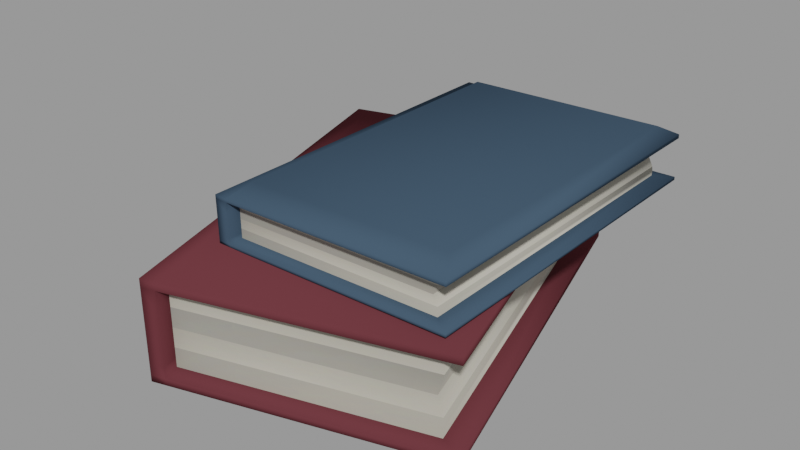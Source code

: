 # Source: Book_Stack.blend  (saved by Blender 3.2.14; exported with 4.5.12 LTS)
import bpy
from mathutils import Matrix  # noqa: F401  (used for matrix-valued properties, if any)

bpy.ops.wm.read_factory_settings(use_empty=True)
scene = bpy.context.scene
scene.name = 'blend_export'

# ---- images (referenced by path relative to the original .blend; pixels are not part of the script)
import os
ASSET_DIR = os.environ.get("B2B_ASSET_DIR", "")  # directory of the original .blend (textures are referenced by path, not embedded)
HERE = os.path.dirname(os.path.abspath(__file__))  # packed textures are extracted next to this script under _unpacked/

def load_image(name, relpath, width, height, colorspace="sRGB"):
    """Load a texture the original file referenced (path relative to the .blend, or extracted next to this script)."""
    p = next((c for c in (os.path.join(HERE, relpath), os.path.join(ASSET_DIR, relpath)) if relpath and os.path.exists(c)), "")
    if p:
        img = bpy.data.images.load(p, check_existing=True)
        img.name = name
    else:  # same state as the original file: an image datablock whose file is absent (Cycles renders it pink)
        img = bpy.data.images.new(name, width, height)
        img.source = "FILE"
        img.filepath = "//" + (relpath or name)
    img.colorspace_settings.name = colorspace
    return img
img_book_png = load_image('book.png', '_unpacked/book.e9a42403.png', 2048, 2048, 'sRGB')

# ---- materials (node trees are filled in below, after node groups)
mat_book_cover = bpy.data.materials.new('Book Cover')
mat_book_cover.use_transparent_shadow = False
mat_book_page_2 = bpy.data.materials.new('Book Page 2')
mat_book_page_2.use_transparent_shadow = False
mat_book_page_3 = bpy.data.materials.new('Book Page 3')
mat_book_page_3.use_transparent_shadow = False

# ---- material node trees
mat_book_cover.use_nodes = True; mat_book_cover.node_tree.nodes.clear()
_N = mat_book_cover.node_tree.nodes; _L = mat_book_cover.node_tree.links
n0 = _N.new('ShaderNodeBsdfPrincipled'); n0.name = 'Principled BSDF'; n0.location = (10, 300)
n0.distribution = 'GGX'
n0.subsurface_method = 'RANDOM_WALK_SKIN'
n0.inputs[2].default_value = 0.7149
n0.inputs[3].default_value = 1.45
n0.inputs[13].default_value = 0.0
n0.inputs[27].default_value = (0.0, 0.0, 0.0, 1.0)
n0.inputs[28].default_value = 1.0
n1 = _N.new('ShaderNodeOutputMaterial'); n1.name = 'Material Output'; n1.location = (300, 300)
n2 = _N.new('ShaderNodeTexImage'); n2.name = 'Image Texture'; n2.location = (-408, 277)
n2.image = img_book_png
_L.new(n0.outputs[0], n1.inputs[0])
_L.new(n2.outputs[0], n0.inputs[0])
n1.is_active_output = True
mat_book_page_2.use_nodes = True; mat_book_page_2.node_tree.nodes.clear()
_N = mat_book_page_2.node_tree.nodes; _L = mat_book_page_2.node_tree.links
n0 = _N.new('ShaderNodeBsdfPrincipled'); n0.name = 'Principled BSDF'; n0.location = (10, 300)
n0.distribution = 'GGX'
n0.subsurface_method = 'RANDOM_WALK_SKIN'
n0.inputs[2].default_value = 0.7149
n0.inputs[3].default_value = 1.45
n0.inputs[13].default_value = 0.0
n0.inputs[27].default_value = (0.0, 0.0, 0.0, 1.0)
n0.inputs[28].default_value = 1.0
n1 = _N.new('ShaderNodeOutputMaterial'); n1.name = 'Material Output'; n1.location = (300, 300)
n2 = _N.new('ShaderNodeRGB'); n2.name = 'RGB'; n2.location = (-296, 215)
n2.outputs[0].default_value = (0.1127, 0.03035, 0.03703, 1.0)
_L.new(n0.outputs[0], n1.inputs[0])
_L.new(n2.outputs[0], n0.inputs[0])
n1.is_active_output = True
mat_book_page_3.use_nodes = True; mat_book_page_3.node_tree.nodes.clear()
_N = mat_book_page_3.node_tree.nodes; _L = mat_book_page_3.node_tree.links
n0 = _N.new('ShaderNodeBsdfPrincipled'); n0.name = 'Principled BSDF'; n0.location = (10, 300)
n0.distribution = 'GGX'
n0.subsurface_method = 'RANDOM_WALK_SKIN'
n0.inputs[3].default_value = 1.45
n0.inputs[13].default_value = 0.0
n0.inputs[27].default_value = (0.0, 0.0, 0.0, 1.0)
n0.inputs[28].default_value = 1.0
n1 = _N.new('ShaderNodeOutputMaterial'); n1.name = 'Material Output'; n1.location = (300, 300)
n2 = _N.new('ShaderNodeRGB'); n2.name = 'RGB'; n2.location = (-296, 215)
n2.outputs[0].default_value = (0.04474, 0.07496, 0.1127, 1.0)
_L.new(n0.outputs[0], n1.inputs[0])
_L.new(n2.outputs[0], n0.inputs[0])
n1.is_active_output = True

# ---- meshes
me_cube = bpy.data.meshes.new('Cube')
me_cube.from_pydata([(-0.1554, -0.7479, -0.2559), (-0.1554, -0.7479, 0.008286), (-0.5062, 0.4771, -0.2559), (-0.5062, 0.4771, 0.008286), (0.6251, -0.5215, -0.2559), (0.6251, -0.5215, 0.008286), (0.2702, 0.7023, -0.2559), (0.2702, 0.7023, 0.008286), (-0.5302, 0.5229, -0.2664), (-0.147, -0.7983, -0.2664), (-0.147, -0.7983, 0.01881), (-0.5302, 0.5229, 0.01881), (0.321, 0.7699, -0.2664), (0.321, 0.7699, 0.01881), (0.7043, -0.5514, -0.2664), (0.7043, -0.5514, 0.01881), (-0.5302, 0.5229, -0.2891), (-0.147, -0.7983, -0.2891), (0.321, 0.7699, -0.2891), (0.7043, -0.5514, -0.2891), (-0.147, -0.7983, 0.04765), (-0.5302, 0.5229, 0.04765), (0.321, 0.7699, 0.04765), (0.7043, -0.5514, 0.04765), (-0.5771, 0.5094, -0.2664), (-0.1938, -0.8119, -0.2664), (-0.1938, -0.8119, 0.01881), (-0.5771, 0.5094, 0.01881), (-0.5771, 0.5094, -0.2891), (-0.1938, -0.8119, -0.2891), (-0.1938, -0.8119, 0.04765), (-0.5771, 0.5094, 0.04765), (-0.1554, -0.7479, -0.1238), (-0.5062, 0.4771, -0.1238), (0.254, 0.6976, -0.1238), (0.6089, -0.5262, -0.1238), (-0.147, -0.7983, -0.1238), (-0.5302, 0.5229, -0.1238), (-0.1938, -0.8119, -0.1238), (-0.5771, 0.5094, -0.1238), (-0.1554, -0.7479, -0.05776), (-0.147, -0.7983, -0.0525), (-0.1938, -0.8119, -0.0525), (-0.5062, 0.4771, -0.05776), (0.2702, 0.7023, -0.05776), (0.6251, -0.5215, -0.05776), (-0.5302, 0.5229, -0.0525), (-0.5771, 0.5094, -0.0525), (-0.5062, 0.4771, -0.1899), (0.2702, 0.7023, -0.1899), (0.6251, -0.5215, -0.1899), (-0.5302, 0.5229, -0.1951), (-0.5771, 0.5094, -0.1951), (-0.1554, -0.7479, -0.1899), (-0.147, -0.7983, -0.1951), (-0.1938, -0.8119, -0.1951), (-0.5062, 0.4771, -0.2229), (0.2719, 0.7028, -0.2229), (0.6268, -0.521, -0.2229), (-0.5302, 0.5229, -0.2308), (-0.5771, 0.5094, -0.2308), (-0.1554, -0.7479, -0.2229), (-0.147, -0.7983, -0.2308), (-0.1938, -0.8119, -0.2308), (-0.131, -0.491, 0.06191), (-0.1332, -0.4909, 0.1837), (-0.1319, 0.6154, 0.06113), (-0.1341, 0.6155, 0.1829), (0.5746, -0.488, 0.07495), (0.5724, -0.4879, 0.1967), (0.5699, 0.6184, 0.07409), (0.5677, 0.6185, 0.1959), (-0.1409, 0.6594, 0.05608), (-0.1358, -0.5351, 0.057), (-0.1383, -0.535, 0.1885), (-0.1434, 0.6595, 0.1876), (0.6286, 0.6627, 0.07029), (0.6261, 0.6628, 0.2018), (0.6337, -0.5318, 0.07122), (0.6312, -0.5317, 0.2027), (-0.1407, 0.6594, 0.04564), (-0.1357, -0.5351, 0.04656), (0.6288, 0.6627, 0.05985), (0.6338, -0.5318, 0.06078), (-0.1385, -0.535, 0.2018), (-0.1436, 0.6595, 0.2009), (0.6259, 0.6628, 0.2151), (0.631, -0.5317, 0.216), (-0.1832, 0.6593, 0.05529), (-0.1782, -0.5353, 0.05622), (-0.1806, -0.5352, 0.1877), (-0.1857, 0.6594, 0.1868), (-0.1831, 0.6593, 0.04486), (-0.178, -0.5353, 0.04578), (-0.1808, -0.5352, 0.201), (-0.1859, 0.6594, 0.2001), (-0.1321, -0.491, 0.1228), (-0.133, 0.6155, 0.122), (0.5541, 0.6184, 0.1347), (0.5588, -0.488, 0.1356), (-0.1371, -0.535, 0.1227), (-0.1421, 0.6595, 0.1218), (-0.1794, -0.5352, 0.122), (-0.1845, 0.6593, 0.121), (-0.1327, -0.4909, 0.1533), (-0.1377, -0.535, 0.1556), (-0.18, -0.5352, 0.1548), (-0.1335, 0.6155, 0.1525), (0.5682, 0.6185, 0.1654), (0.5729, -0.4879, 0.1663), (-0.1427, 0.6595, 0.1547), (-0.1851, 0.6593, 0.1539), (-0.1324, 0.6154, 0.09157), (0.5694, 0.6184, 0.1045), (0.5741, -0.488, 0.1054), (-0.1415, 0.6595, 0.08895), (-0.1839, 0.6593, 0.08817), (-0.1315, -0.491, 0.09236), (-0.1365, -0.5351, 0.08988), (-0.1788, -0.5352, 0.08909), (-0.1321, 0.6154, 0.07635), (0.5712, 0.6184, 0.08934), (0.5759, -0.488, 0.0902), (-0.1412, 0.6595, 0.07251), (-0.1836, 0.6593, 0.07173), (-0.1313, -0.491, 0.07714), (-0.1361, -0.5351, 0.07344), (-0.1785, -0.5353, 0.07266), (-0.09612, -0.4674, 0.2409), (-0.1006, 0.5924, 0.2401), (0.5821, 0.5953, 0.2527), (0.5866, -0.4645, 0.2535)], [], [(6, 4, 14, 12), (43, 3, 7, 44), (44, 7, 5, 45), (45, 5, 1, 40), (1, 5, 15, 10), (2, 6, 12, 8), (59, 8, 24, 60), (14, 9, 17, 19), (13, 11, 21, 22), (7, 3, 11, 13), (56, 2, 8, 59), (40, 1, 10, 41), (4, 0, 9, 14), (5, 7, 13, 15), (16, 18, 19, 17), (12, 14, 19, 18), (8, 12, 18, 16), (16, 17, 29, 28), (22, 21, 20, 23), (17, 9, 25, 29), (10, 15, 23, 20), (15, 13, 22, 23), (42, 26, 27, 47), (25, 24, 28, 29), (27, 26, 30, 31), (8, 16, 28, 24), (41, 10, 26, 42), (10, 20, 30, 26), (21, 11, 27, 31), (20, 21, 31, 30), (54, 36, 38, 55), (55, 38, 39, 52), (53, 32, 36, 54), (43, 33, 37, 46), (46, 37, 39, 47), (50, 35, 32, 53), (49, 34, 35, 50), (48, 33, 34, 49), (11, 46, 47, 27), (3, 43, 46, 11), (36, 41, 42, 38), (38, 42, 47, 39), (32, 40, 41, 36), (35, 45, 40, 32), (34, 44, 45, 35), (33, 43, 44, 34), (56, 48, 49, 57), (57, 49, 50, 58), (58, 50, 53, 61), (61, 53, 54, 62), (63, 55, 52, 60), (62, 54, 55, 63), (33, 48, 51, 37), (37, 51, 52, 39), (9, 62, 63, 25), (25, 63, 60, 24), (0, 61, 62, 9), (4, 58, 61, 0), (6, 57, 58, 4), (2, 56, 57, 6), (48, 56, 59, 51), (51, 59, 60, 52), (70, 68, 78, 76), (107, 67, 71, 108), (108, 71, 69, 109), (109, 69, 65, 104), (65, 69, 79, 74), (66, 70, 76, 72), (123, 72, 88, 124), (78, 73, 81, 83), (77, 75, 85, 86), (71, 67, 75, 77), (120, 66, 72, 123), (104, 65, 74, 105), (68, 64, 73, 78), (69, 71, 77, 79), (80, 82, 83, 81), (76, 78, 83, 82), (72, 76, 82, 80), (80, 81, 93, 92), (87, 86, 130, 131), (81, 73, 89, 93), (74, 79, 87, 84), (79, 77, 86, 87), (106, 90, 91, 111), (89, 88, 92, 93), (91, 90, 94, 95), (72, 80, 92, 88), (105, 74, 90, 106), (74, 84, 94, 90), (85, 75, 91, 95), (84, 85, 95, 94), (118, 100, 102, 119), (119, 102, 103, 116), (117, 96, 100, 118), (107, 97, 101, 110), (110, 101, 103, 111), (114, 99, 96, 117), (113, 98, 99, 114), (112, 97, 98, 113), (75, 110, 111, 91), (67, 107, 110, 75), (100, 105, 106, 102), (102, 106, 111, 103), (96, 104, 105, 100), (99, 109, 104, 96), (98, 108, 109, 99), (97, 107, 108, 98), (120, 112, 113, 121), (121, 113, 114, 122), (122, 114, 117, 125), (125, 117, 118, 126), (127, 119, 116, 124), (126, 118, 119, 127), (97, 112, 115, 101), (101, 115, 116, 103), (73, 126, 127, 89), (89, 127, 124, 88), (64, 125, 126, 73), (68, 122, 125, 64), (70, 121, 122, 68), (66, 120, 121, 70), (112, 120, 123, 115), (115, 123, 124, 116), (130, 129, 128, 131), (85, 84, 128, 129), (84, 87, 131, 128), (86, 85, 129, 130)])
me_cube.polygons.foreach_set('use_smooth', [True] * 128)
me_cube.polygons.foreach_set('material_index', [1, 0, 0, 0, 1, 1, 1, 1, 1, 1, 1, 1, 1, 1, 1, 1, 1, 1, 1, 1, 1, 1, 1, 1, 1, 1, 1, 1, 1, 1, 1, 1, 1, 1, 1, 0, 0, 0, 1, 1, 1, 1, 1, 0, 0, 0, 0, 0, 0, 1, 1, 1, 1, 1, 1, 1, 1, 0, 0, 0, 1, 1, 2, 0, 0, 0, 2, 2, 2, 2, 2, 2, 2, 2, 2, 2, 2, 2, 2, 2, 2, 2, 2, 2, 2, 2, 2, 2, 2, 2, 2, 2, 2, 2, 2, 2, 2, 0, 0, 0, 2, 2, 2, 2, 2, 0, 0, 0, 0, 0, 0, 2, 2, 2, 2, 2, 2, 2, 2, 0, 0, 0, 2, 2, 2, 2, 2, 2])
_k = set([(0, 4), (0, 61), (1, 5), (1, 40), (2, 56), (3, 7), (3, 43), (4, 6), (5, 7), (32, 35), (32, 40), (32, 53), (33, 34), (33, 43), (33, 48), (34, 35), (40, 45), (43, 44), (44, 45), (48, 49), (48, 56), (49, 50), (50, 53), (53, 61), (64, 68), (64, 125), (65, 69), (65, 104), (66, 120), (67, 71), (67, 107), (68, 70), (69, 71), (96, 99), (96, 104), (96, 117), (97, 98), (97, 107), (97, 112), (98, 99), (104, 109), (107, 108), (108, 109), (112, 113), (112, 120), (113, 114), (114, 117), (117, 125)])
me_cube.attributes.new('sharp_edge', 'BOOLEAN', 'EDGE').data.foreach_set('value', [ (min(e.vertices), max(e.vertices)) in _k for e in me_cube.edges])
_uv = me_cube.uv_layers.new(name='UVMap')
_uv.uv.foreach_set('vector', [0.375, 0.5, 0.375, 0.75, 0.375, 0.75, 0.375, 0.5, 0.1524, 0.4624, 0.1527, 0.4143, 0.3452, 0.4155, 0.3449, 0.4636, 0.3449, 0.4636, 0.3452, 0.4155, 0.5377, 0.4167, 0.5374, 0.4649, 0.5374, 0.4649, 0.5377, 0.4167, 0.7302, 0.418, 0.7299, 0.4661, 0.625, 1.0, 0.625, 0.75, 0.625, 0.75, 0.625, 1.0, 0.375, 0.25, 0.375, 0.5, 0.375, 0.5, 0.375, 0.25, 0.4063, 0.25, 0.375, 0.25, 0.375, 0.25, 0.4062, 0.25, 0.375, 0.75, 0.375, 1.0, 0.375, 1.0, 0.375, 0.75, 0.625, 0.5, 0.625, 0.25, 0.625, 0.25, 0.625, 0.5, 0.625, 0.5, 0.625, 0.25, 0.625, 0.25, 0.625, 0.5, 0.4063, 0.25, 0.375, 0.25, 0.375, 0.25, 0.4063, 0.25, 0.5625, 1.0, 0.625, 1.0, 0.625, 1.0, 0.5625, 1.0, 0.375, 0.75, 0.375, 1.0, 0.375, 1.0, 0.375, 0.75, 0.625, 0.75, 0.625, 0.5, 0.625, 0.5, 0.625, 0.75, 0.125, 0.5, 0.375, 0.5, 0.375, 0.75, 0.125, 0.75, 0.375, 0.5, 0.375, 0.75, 0.375, 0.75, 0.375, 0.5, 0.375, 0.25, 0.375, 0.5, 0.375, 0.5, 0.375, 0.25, 0.125, 0.5, 0.125, 0.75, 0.125, 0.75, 0.125, 0.5, 0.625, 0.5, 0.875, 0.5, 0.875, 0.75, 0.625, 0.75, 0.375, 1.0, 0.375, 1.0, 0.375, 1.0, 0.375, 1.0, 0.625, 1.0, 0.625, 0.75, 0.625, 0.75, 0.625, 1.0, 0.625, 0.75, 0.625, 0.5, 0.625, 0.5, 0.625, 0.75, 0.5625, 0.0, 0.625, 0.0, 0.625, 0.25, 0.5625, 0.25, 0.375, 0.0, 0.375, 0.25, 0.375, 0.25, 0.375, 0.0, 0.625, 0.25, 0.625, 0.0, 0.625, 0.0, 0.625, 0.25, 0.375, 0.25, 0.375, 0.25, 0.375, 0.25, 0.375, 0.25, 0.5625, 1.0, 0.625, 1.0, 0.625, 1.0, 0.5625, 1.0, 0.625, 1.0, 0.625, 1.0, 0.625, 1.0, 0.625, 1.0, 0.625, 0.25, 0.625, 0.25, 0.625, 0.25, 0.625, 0.25, 0.875, 0.75, 0.875, 0.5, 0.875, 0.5, 0.875, 0.75, 0.4375, 1.0, 0.5, 1.0, 0.5, 1.0, 0.4375, 1.0, 0.4375, 0.0, 0.5, 0.0, 0.5, 0.25, 0.4375, 0.25, 0.4375, 1.0, 0.5, 1.0, 0.5, 1.0, 0.4375, 1.0, 0.5625, 0.25, 0.5, 0.25, 0.5, 0.25, 0.5625, 0.25, 0.5625, 0.25, 0.5, 0.25, 0.5, 0.25, 0.5625, 0.25, 0.5586, 0.4711, 0.559, 0.4195, 0.7653, 0.4208, 0.765, 0.4724, 0.3522, 0.4698, 0.3526, 0.4182, 0.559, 0.4195, 0.5586, 0.4711, 0.1459, 0.4684, 0.1462, 0.4168, 0.3526, 0.4182, 0.3522, 0.4698, 0.625, 0.25, 0.5625, 0.25, 0.5625, 0.25, 0.625, 0.25, 0.625, 0.25, 0.5625, 0.25, 0.5625, 0.25, 0.625, 0.25, 0.5, 1.0, 0.5625, 1.0, 0.5625, 1.0, 0.5, 1.0, 0.5, 0.0, 0.5625, 0.0, 0.5625, 0.25, 0.5, 0.25, 0.5, 1.0, 0.5625, 1.0, 0.5625, 1.0, 0.5, 1.0, 0.7899, 0.4384, 0.7901, 0.4054, 0.922, 0.4063, 0.9218, 0.4393, 0.658, 0.4376, 0.6582, 0.4046, 0.7901, 0.4054, 0.7899, 0.4384, 0.526, 0.4367, 0.5263, 0.4037, 0.6582, 0.4046, 0.658, 0.4376, 0.5257, 0.4862, 0.5258, 0.4697, 0.6578, 0.4705, 0.6577, 0.487, 0.6577, 0.487, 0.6578, 0.4705, 0.7897, 0.4714, 0.7896, 0.4879, 0.7896, 0.4879, 0.7897, 0.4714, 0.9216, 0.4722, 0.9215, 0.4887, 0.4062, 1.0, 0.4375, 1.0, 0.4375, 1.0, 0.4062, 1.0, 0.4062, 0.0, 0.4375, 0.0, 0.4375, 0.25, 0.4062, 0.25, 0.4062, 1.0, 0.4375, 1.0, 0.4375, 1.0, 0.4062, 1.0, 0.5, 0.25, 0.4375, 0.25, 0.4375, 0.25, 0.5, 0.25, 0.5, 0.25, 0.4375, 0.25, 0.4375, 0.25, 0.5, 0.25, 0.375, 1.0, 0.4062, 1.0, 0.4062, 1.0, 0.375, 1.0, 0.375, 0.0, 0.4062, 0.0, 0.4062, 0.25, 0.375, 0.25, 0.375, 1.0, 0.4062, 1.0, 0.4062, 1.0, 0.375, 1.0, 0.7895, 0.5044, 0.7896, 0.4879, 0.9215, 0.4887, 0.9214, 0.5052, 0.6575, 0.5035, 0.6577, 0.487, 0.7896, 0.4879, 0.7895, 0.5044, 0.5256, 0.5027, 0.5257, 0.4862, 0.6577, 0.487, 0.6575, 0.5035, 0.4375, 0.25, 0.4063, 0.25, 0.4063, 0.25, 0.4375, 0.25, 0.4375, 0.25, 0.4063, 0.25, 0.4062, 0.25, 0.4375, 0.25, 0.375, 0.5, 0.375, 0.75, 0.375, 0.75, 0.375, 0.5, 0.1524, 0.4624, 0.1527, 0.4143, 0.3452, 0.4155, 0.3449, 0.4636, 0.3449, 0.4636, 0.3452, 0.4155, 0.5377, 0.4167, 0.5374, 0.4649, 0.5374, 0.4649, 0.5377, 0.4167, 0.7302, 0.418, 0.7299, 0.4661, 0.625, 1.0, 0.625, 0.75, 0.625, 0.75, 0.625, 1.0, 0.375, 0.25, 0.375, 0.5, 0.375, 0.5, 0.375, 0.25, 0.4063, 0.25, 0.375, 0.25, 0.375, 0.25, 0.4062, 0.25, 0.375, 0.75, 0.375, 1.0, 0.375, 1.0, 0.375, 0.75, 0.625, 0.5, 0.625, 0.25, 0.625, 0.25, 0.625, 0.5, 0.625, 0.5, 0.625, 0.25, 0.625, 0.25, 0.625, 0.5, 0.4063, 0.25, 0.375, 0.25, 0.375, 0.25, 0.4063, 0.25, 0.5625, 1.0, 0.625, 1.0, 0.625, 1.0, 0.5625, 1.0, 0.375, 0.75, 0.375, 1.0, 0.375, 1.0, 0.375, 0.75, 0.625, 0.75, 0.625, 0.5, 0.625, 0.5, 0.625, 0.75, 0.125, 0.5, 0.375, 0.5, 0.375, 0.75, 0.125, 0.75, 0.375, 0.5, 0.375, 0.75, 0.375, 0.75, 0.375, 0.5, 0.375, 0.25, 0.375, 0.5, 0.375, 0.5, 0.375, 0.25, 0.125, 0.5, 0.125, 0.75, 0.125, 0.75, 0.125, 0.5, 0.625, 0.75, 0.625, 0.5, 0.625, 0.5, 0.625, 0.75, 0.375, 1.0, 0.375, 1.0, 0.375, 1.0, 0.375, 1.0, 0.625, 1.0, 0.625, 0.75, 0.625, 0.75, 0.625, 1.0, 0.625, 0.75, 0.625, 0.5, 0.625, 0.5, 0.625, 0.75, 0.5625, 0.0, 0.625, 0.0, 0.625, 0.25, 0.5625, 0.25, 0.375, 0.0, 0.375, 0.25, 0.375, 0.25, 0.375, 0.0, 0.625, 0.25, 0.625, 0.0, 0.625, 0.0, 0.625, 0.25, 0.375, 0.25, 0.375, 0.25, 0.375, 0.25, 0.375, 0.25, 0.5625, 1.0, 0.625, 1.0, 0.625, 1.0, 0.5625, 1.0, 0.625, 1.0, 0.625, 1.0, 0.625, 1.0, 0.625, 1.0, 0.625, 0.25, 0.625, 0.25, 0.625, 0.25, 0.625, 0.25, 0.875, 0.75, 0.875, 0.5, 0.875, 0.5, 0.875, 0.75, 0.4375, 1.0, 0.5, 1.0, 0.5, 1.0, 0.4375, 1.0, 0.4375, 0.0, 0.5, 0.0, 0.5, 0.25, 0.4375, 0.25, 0.4375, 1.0, 0.5, 1.0, 0.5, 1.0, 0.4375, 1.0, 0.5625, 0.25, 0.5, 0.25, 0.5, 0.25, 0.5625, 0.25, 0.5625, 0.25, 0.5, 0.25, 0.5, 0.25, 0.5625, 0.25, 0.5586, 0.4711, 0.559, 0.4195, 0.7653, 0.4208, 0.765, 0.4724, 0.3522, 0.4698, 0.3526, 0.4182, 0.559, 0.4195, 0.5586, 0.4711, 0.1459, 0.4684, 0.1462, 0.4168, 0.3526, 0.4182, 0.3522, 0.4698, 0.625, 0.25, 0.5625, 0.25, 0.5625, 0.25, 0.625, 0.25, 0.625, 0.25, 0.5625, 0.25, 0.5625, 0.25, 0.625, 0.25, 0.5, 1.0, 0.5625, 1.0, 0.5625, 1.0, 0.5, 1.0, 0.5, 0.0, 0.5625, 0.0, 0.5625, 0.25, 0.5, 0.25, 0.5, 1.0, 0.5625, 1.0, 0.5625, 1.0, 0.5, 1.0, 0.7899, 0.4384, 0.7901, 0.4054, 0.922, 0.4063, 0.9218, 0.4393, 0.658, 0.4376, 0.6582, 0.4046, 0.7901, 0.4054, 0.7899, 0.4384, 0.526, 0.4367, 0.5263, 0.4037, 0.6582, 0.4046, 0.658, 0.4376, 0.5257, 0.4862, 0.5258, 0.4697, 0.6578, 0.4705, 0.6577, 0.487, 0.6577, 0.487, 0.6578, 0.4705, 0.7897, 0.4714, 0.7896, 0.4879, 0.7896, 0.4879, 0.7897, 0.4714, 0.9216, 0.4722, 0.9215, 0.4887, 0.4062, 1.0, 0.4375, 1.0, 0.4375, 1.0, 0.4062, 1.0, 0.4062, 0.0, 0.4375, 0.0, 0.4375, 0.25, 0.4062, 0.25, 0.4062, 1.0, 0.4375, 1.0, 0.4375, 1.0, 0.4062, 1.0, 0.5, 0.25, 0.4375, 0.25, 0.4375, 0.25, 0.5, 0.25, 0.5, 0.25, 0.4375, 0.25, 0.4375, 0.25, 0.5, 0.25, 0.375, 1.0, 0.4062, 1.0, 0.4062, 1.0, 0.375, 1.0, 0.375, 0.0, 0.4062, 0.0, 0.4062, 0.25, 0.375, 0.25, 0.375, 1.0, 0.4062, 1.0, 0.4062, 1.0, 0.375, 1.0, 0.7895, 0.5044, 0.7896, 0.4879, 0.9215, 0.4887, 0.9214, 0.5052, 0.6575, 0.5035, 0.6577, 0.487, 0.7896, 0.4879, 0.7895, 0.5044, 0.5256, 0.5027, 0.5257, 0.4862, 0.6577, 0.487, 0.6575, 0.5035, 0.4375, 0.25, 0.4063, 0.25, 0.4063, 0.25, 0.4375, 0.25, 0.4375, 0.25, 0.4063, 0.25, 0.4062, 0.25, 0.4375, 0.25, 0.625, 0.5, 0.875, 0.5, 0.875, 0.75, 0.625, 0.75, 0.875, 0.5, 0.875, 0.75, 0.875, 0.75, 0.875, 0.5, 0.625, 1.0, 0.625, 0.75, 0.625, 0.75, 0.625, 1.0, 0.625, 0.5, 0.625, 0.25, 0.625, 0.25, 0.625, 0.5])
me_cube.materials.append(mat_book_cover)
me_cube.materials.append(mat_book_page_2)
me_cube.materials.append(mat_book_page_3)
me_cube.update()

# ---- objects
ob_book_stack = bpy.data.objects.new('Book Stack', me_cube)

# ---- transforms, parenting, visibility, modifiers, constraints
ob_book_stack.location = (-6.954e-09, -2.68e-08, 0.3048)
ob_book_stack.scale = (1.12, 1.12, 1.12)

# ---- collection membership
scene.collection.objects.link(ob_book_stack)

# ---- scene / render settings (as saved in the file)
scene.frame_start = 1; scene.frame_end = 250; scene.frame_set(1)
scene.render.engine = 'BLENDER_EEVEE_NEXT'
scene.render.image_settings.exr_codec = 'NONE'
scene.render.simplify_subdivision_render = 0
scene.render.simplify_child_particles_render = 0.0
scene.cycles.sampling_pattern = 'TABULATED_SOBOL'
scene.cycles.use_light_tree = False
scene.view_settings.view_transform = 'Filmic'
bpy.context.view_layer.update()

# ---- added for rendering (the .blend has no active camera and no usable light): camera, sun + grey world if the file has none
cam_auto = bpy.data.cameras.new('AutoCamera')
cam_auto.lens = 50.0
cam_auto.sensor_width = 36.0
cam_auto.clip_end = 1000.0
ob_auto_camera = bpy.data.objects.new('AutoCamera', cam_auto)
scene.collection.objects.link(ob_auto_camera)
ob_auto_camera.location = (2.25374, -2.64255, 2.03094)
ob_auto_camera.rotation_euler = (1.09748, -7.21219e-08, 0.694738)
scene.camera = ob_auto_camera
light_auto_sun = bpy.data.lights.new('AutoSun', 'SUN')
light_auto_sun.energy = 3.0
light_auto_sun.angle = 0.0523599
ob_auto_sun = bpy.data.objects.new('AutoSun', light_auto_sun)
scene.collection.objects.link(ob_auto_sun)
ob_auto_sun.rotation_euler = (0.872665, 0.174533, 0.523599)
if scene.world is None:
    world_auto = bpy.data.worlds.new('AutoWorld')
    world_auto.color = (0.3, 0.3, 0.3)
    scene.world = world_auto
bpy.context.view_layer.update()
